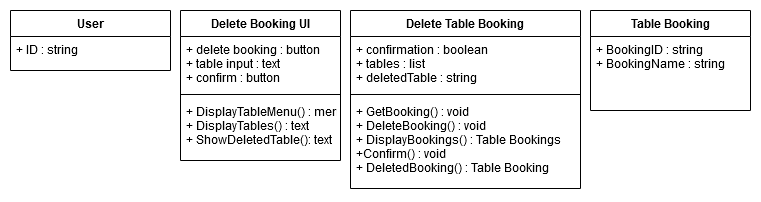

The diagram above was exported from draw.io. Its source (the exported page's mxGraphModel, read from the mxfile embedded in the PNG):
<mxGraphModel dx="1422" dy="791" grid="1" gridSize="10" guides="1" tooltips="1" connect="1" arrows="1" fold="1" page="1" pageScale="1" pageWidth="1169" pageHeight="827" math="0" shadow="0">
  <root>
    <mxCell id="0" />
    <mxCell id="1" parent="0" />
    <mxCell id="YCoUBDnTJ409Rz6JjVG9-5" value="Delete Table Booking" style="swimlane;fontStyle=1;align=center;verticalAlign=top;childLayout=stackLayout;horizontal=1;startSize=26;horizontalStack=0;resizeParent=1;resizeParentMax=0;resizeLast=0;collapsible=1;marginBottom=0;" vertex="1" parent="1">
      <mxGeometry x="380" y="110" width="230" height="178" as="geometry" />
    </mxCell>
    <mxCell id="YCoUBDnTJ409Rz6JjVG9-6" value="+ confirmation : boolean&#10;+ tables : list&#10;+ deletedTable : string&#10;" style="text;strokeColor=none;fillColor=none;align=left;verticalAlign=top;spacingLeft=4;spacingRight=4;overflow=hidden;rotatable=0;points=[[0,0.5],[1,0.5]];portConstraint=eastwest;" vertex="1" parent="YCoUBDnTJ409Rz6JjVG9-5">
      <mxGeometry y="26" width="230" height="54" as="geometry" />
    </mxCell>
    <mxCell id="YCoUBDnTJ409Rz6JjVG9-7" value="" style="line;strokeWidth=1;fillColor=none;align=left;verticalAlign=middle;spacingTop=-1;spacingLeft=3;spacingRight=3;rotatable=0;labelPosition=right;points=[];portConstraint=eastwest;" vertex="1" parent="YCoUBDnTJ409Rz6JjVG9-5">
      <mxGeometry y="80" width="230" height="8" as="geometry" />
    </mxCell>
    <mxCell id="YCoUBDnTJ409Rz6JjVG9-8" value="+ GetBooking() : void&#10;+ DeleteBooking() : void&#10;+ DisplayBookings() : Table Bookings&#10;+Confirm() : void&#10;+ DeletedBooking() : Table Booking&#10;" style="text;strokeColor=none;fillColor=none;align=left;verticalAlign=top;spacingLeft=4;spacingRight=4;overflow=hidden;rotatable=0;points=[[0,0.5],[1,0.5]];portConstraint=eastwest;" vertex="1" parent="YCoUBDnTJ409Rz6JjVG9-5">
      <mxGeometry y="88" width="230" height="90" as="geometry" />
    </mxCell>
    <mxCell id="lk_YoSm5Iw_ldJ8oMKVp-5" value="Table Booking" style="swimlane;fontStyle=1;align=center;verticalAlign=top;childLayout=stackLayout;horizontal=1;startSize=26;horizontalStack=0;resizeParent=1;resizeParentMax=0;resizeLast=0;collapsible=1;marginBottom=0;" vertex="1" parent="1">
      <mxGeometry x="620" y="110" width="160" height="100" as="geometry" />
    </mxCell>
    <mxCell id="lk_YoSm5Iw_ldJ8oMKVp-6" value="+ BookingID : string&#10;+ BookingName : string" style="text;strokeColor=none;fillColor=none;align=left;verticalAlign=top;spacingLeft=4;spacingRight=4;overflow=hidden;rotatable=0;points=[[0,0.5],[1,0.5]];portConstraint=eastwest;" vertex="1" parent="lk_YoSm5Iw_ldJ8oMKVp-5">
      <mxGeometry y="26" width="160" height="74" as="geometry" />
    </mxCell>
    <mxCell id="lk_YoSm5Iw_ldJ8oMKVp-15" value="Delete Booking UI" style="swimlane;fontStyle=1;align=center;verticalAlign=top;childLayout=stackLayout;horizontal=1;startSize=26;horizontalStack=0;resizeParent=1;resizeParentMax=0;resizeLast=0;collapsible=1;marginBottom=0;" vertex="1" parent="1">
      <mxGeometry x="210" y="110" width="160" height="150" as="geometry" />
    </mxCell>
    <mxCell id="lk_YoSm5Iw_ldJ8oMKVp-16" value="+ delete booking : button&#10;+ table input : text&#10;+ confirm : button&#10;" style="text;strokeColor=none;fillColor=none;align=left;verticalAlign=top;spacingLeft=4;spacingRight=4;overflow=hidden;rotatable=0;points=[[0,0.5],[1,0.5]];portConstraint=eastwest;" vertex="1" parent="lk_YoSm5Iw_ldJ8oMKVp-15">
      <mxGeometry y="26" width="160" height="54" as="geometry" />
    </mxCell>
    <mxCell id="lk_YoSm5Iw_ldJ8oMKVp-17" value="" style="line;strokeWidth=1;fillColor=none;align=left;verticalAlign=middle;spacingTop=-1;spacingLeft=3;spacingRight=3;rotatable=0;labelPosition=right;points=[];portConstraint=eastwest;" vertex="1" parent="lk_YoSm5Iw_ldJ8oMKVp-15">
      <mxGeometry y="80" width="160" height="8" as="geometry" />
    </mxCell>
    <mxCell id="lk_YoSm5Iw_ldJ8oMKVp-18" value="+ DisplayTableMenu() : menu&#10;+ DisplayTables() : text&#10;+ ShowDeletedTable(): text&#10;" style="text;strokeColor=none;fillColor=none;align=left;verticalAlign=top;spacingLeft=4;spacingRight=4;overflow=hidden;rotatable=0;points=[[0,0.5],[1,0.5]];portConstraint=eastwest;" vertex="1" parent="lk_YoSm5Iw_ldJ8oMKVp-15">
      <mxGeometry y="88" width="160" height="62" as="geometry" />
    </mxCell>
    <mxCell id="lk_YoSm5Iw_ldJ8oMKVp-9" value="User" style="swimlane;fontStyle=1;align=center;verticalAlign=top;childLayout=stackLayout;horizontal=1;startSize=26;horizontalStack=0;resizeParent=1;resizeParentMax=0;resizeLast=0;collapsible=1;marginBottom=0;" vertex="1" parent="1">
      <mxGeometry x="40" y="110" width="160" height="60" as="geometry" />
    </mxCell>
    <mxCell id="lk_YoSm5Iw_ldJ8oMKVp-10" value="+ ID : string&#10;" style="text;strokeColor=none;fillColor=none;align=left;verticalAlign=top;spacingLeft=4;spacingRight=4;overflow=hidden;rotatable=0;points=[[0,0.5],[1,0.5]];portConstraint=eastwest;" vertex="1" parent="lk_YoSm5Iw_ldJ8oMKVp-9">
      <mxGeometry y="26" width="160" height="34" as="geometry" />
    </mxCell>
  </root>
</mxGraphModel>